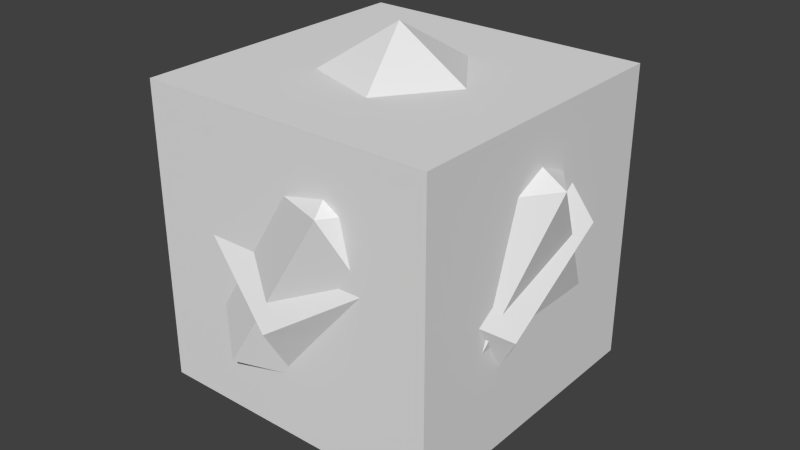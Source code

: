 # Source: dice.blend  (saved by Blender 2.69.0; exported with 4.5.12 LTS)
import bpy
from mathutils import Matrix  # noqa: F401  (used for matrix-valued properties, if any)

bpy.ops.wm.read_factory_settings(use_empty=True)
scene = bpy.context.scene
scene.name = 'Scene'

# ---- collections
col_collection_1 = bpy.data.collections.new('Collection 1'); scene.collection.children.link(col_collection_1)

# ---- world
world_world = bpy.data.worlds.new('World'); scene.world = world_world
world_world.color = (0.05088, 0.05088, 0.05088)
world_world.use_sun_shadow = False
world_world.sun_shadow_jitter_overblur = 0.0
world_world.cycles.sampling_method = 'MANUAL'
world_world.cycles.sample_map_resolution = 256

# ---- meshes
me_d6 = bpy.data.meshes.new('d6')
me_d6.from_pydata([(-0.5, -0.5, -0.5), (-0.5, 0.5, -0.5), (0.5, 0.5, -0.5), (0.5, -0.5, -0.5), (-0.5, -0.5, 0.5), (-0.5, 0.5, 0.5), (0.5, 0.5, 0.5), (0.5, -0.5, 0.5)], [], [(4, 5, 1, 0), (5, 6, 2, 1), (6, 7, 3, 2), (7, 4, 0, 3), (0, 1, 2, 3), (7, 6, 5, 4)])
me_d6.use_remesh_preserve_volume = False
me_d6.use_remesh_preserve_attributes = False
me_d6.use_mirror_vertex_groups = False
me_d6.update()
me_d20 = bpy.data.meshes.new('d20')
me_d20.from_pydata([(0.0, 0.0, -1.0), (0.7236, -0.5257, -0.4472), (-0.2764, -0.8506, -0.4472), (-0.8944, 0.0, -0.4472), (-0.2764, 0.8506, -0.4472), (0.7236, 0.5257, -0.4472), (0.2764, -0.8506, 0.4472), (-0.7236, -0.5257, 0.4472), (-0.7236, 0.5257, 0.4472), (0.2764, 0.8506, 0.4472), (0.8944, 0.0, 0.4472), (0.0, 0.0, 1.0)], [], [(0, 1, 2), (1, 0, 5), (0, 2, 3), (0, 3, 4), (0, 4, 5), (1, 5, 10), (2, 1, 6), (3, 2, 7), (4, 3, 8), (5, 4, 9), (1, 10, 6), (2, 6, 7), (3, 7, 8), (4, 8, 9), (5, 9, 10), (6, 10, 11), (7, 6, 11), (8, 7, 11), (9, 8, 11), (10, 9, 11)])
me_d20.use_remesh_preserve_volume = False
me_d20.use_remesh_preserve_attributes = False
me_d20.use_mirror_vertex_groups = False
me_d20.update()
me_d12 = bpy.data.meshes.new('d12')
me_d12.from_pydata([(-0.9531, -0.3139, -1.335), (-1.539, -0.4966, -0.3321), (0.002572, -1.005, -1.335), (-0.004677, -1.619, -0.3321), (0.9398, -1.304, 0.2932), (0.955, -0.3094, -1.335), (1.536, -0.506, -0.3321), (1.529, 0.4895, 0.2932), (0.588, 0.8113, -1.335), (0.005628, 1.604, 0.2932), (-0.5913, 0.8086, -1.335), (-1.539, 0.4966, 0.3023), (-0.9481, 1.298, -0.323), (0.9398, 1.304, -0.323), (-0.9462, -1.309, 0.3023), (0.5878, -0.809, 1.3), (-0.5878, -0.809, 1.3), (-0.9511, 0.309, 1.3), (0.0, 1.0, 1.3), (0.9511, 0.309, 1.3)], [], [(11, 17, 18, 9, 12), (19, 18, 17, 16, 15), (5, 6, 4, 3, 2), (16, 14, 3, 4, 15), (15, 4, 6, 7, 19), (19, 7, 13, 9, 18), (5, 2, 0, 10, 8), (17, 11, 1, 14, 16), (8, 13, 7, 6, 5), (10, 12, 9, 13, 8), (0, 1, 11, 12, 10), (2, 3, 14, 1, 0)])
me_d12.use_remesh_preserve_volume = False
me_d12.use_remesh_preserve_attributes = False
me_d12.use_mirror_vertex_groups = False
me_d12.auto_texspace = False
me_d12.update()

# ---- objects
ob_d6 = bpy.data.objects.new('d6', me_d6)
ob_d20 = bpy.data.objects.new('d20', me_d20)
ob_d12 = bpy.data.objects.new('d12', me_d12)

# ---- transforms, parenting, visibility, modifiers, constraints
ob_d6.location = (0.0, 0.0, 0.0)
ob_d6.lineart.crease_threshold = 0.0
ob_d20.location = (0.0, 0.0, 0.0)
ob_d20.scale = (0.649, 0.649, 0.649)
ob_d20.lineart.crease_threshold = 0.0
ob_d12.location = (5.96e-08, 5.96e-08, -1.192e-07)
ob_d12.rotation_euler = (-3.142, -0.0, 0.0)
ob_d12.scale = (0.3682, 0.3682, 0.3682)
ob_d12.lineart.crease_threshold = 0.0

# ---- collection membership
col_collection_1.objects.link(ob_d6)
col_collection_1.objects.link(ob_d20)
col_collection_1.objects.link(ob_d12)

# ---- scene / render settings (as saved in the file)
scene.frame_start = 1; scene.frame_end = 250; scene.frame_set(1)
scene.render.engine = 'BLENDER_EEVEE_NEXT'
scene.render.image_settings.compression = 90
scene.render.resolution_percentage = 50
scene.render.dither_intensity = 0.0
scene.cycles.use_denoising = False
scene.cycles.samples = 10
scene.cycles.sampling_pattern = 'TABULATED_SOBOL'
scene.cycles.light_sampling_threshold = 0.0
scene.cycles.use_adaptive_sampling = False
scene.cycles.use_light_tree = False
scene.cycles.blur_glossy = 0.0
scene.cycles.volume_bounces = 1
scene.cycles.pixel_filter_type = 'GAUSSIAN'
scene.cycles.sample_clamp_indirect = 0.0
scene.view_settings.view_transform = 'Standard'
bpy.context.view_layer.update()

# ---- added for rendering (the .blend has no active camera and no usable light): camera, sun
cam_auto = bpy.data.cameras.new('AutoCamera')
cam_auto.lens = 50.0
cam_auto.sensor_width = 36.0
cam_auto.clip_end = 1000.0
ob_auto_camera = bpy.data.objects.new('AutoCamera', cam_auto)
scene.collection.objects.link(ob_auto_camera)
ob_auto_camera.location = (1.94969, -2.337, 1.55975)
ob_auto_camera.rotation_euler = (1.09748, -7.21219e-08, 0.694738)
scene.camera = ob_auto_camera
light_auto_sun = bpy.data.lights.new('AutoSun', 'SUN')
light_auto_sun.energy = 3.0
light_auto_sun.angle = 0.0523599
ob_auto_sun = bpy.data.objects.new('AutoSun', light_auto_sun)
scene.collection.objects.link(ob_auto_sun)
ob_auto_sun.rotation_euler = (0.872665, 0.174533, 0.523599)
bpy.context.view_layer.update()
